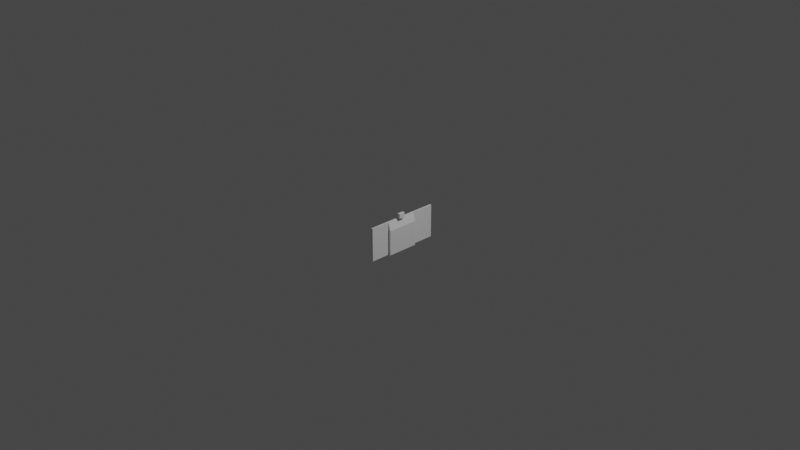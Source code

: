 # Source: gopro-mount.blend  (saved by Blender 3.3.6; exported with 4.5.12 LTS)
import bpy
from mathutils import Matrix  # noqa: F401  (used for matrix-valued properties, if any)

bpy.ops.wm.read_factory_settings(use_empty=True)
scene = bpy.context.scene
scene.name = 'Scene'

# ---- materials (node trees are filled in below, after node groups)
mat_material = bpy.data.materials.new('Material')
mat_material.alpha_threshold = 0.0
mat_material.use_transparent_shadow = False
mat_material.line_color = (0.0, 0.0, 0.0, 1.0)

# ---- material node trees
mat_material.use_nodes = True; mat_material.node_tree.nodes.clear()
_N = mat_material.node_tree.nodes; _L = mat_material.node_tree.links
n0 = _N.new('ShaderNodeOutputMaterial'); n0.name = 'Material Output'; n0.location = (300, 300)
n1 = _N.new('ShaderNodeBsdfPrincipled'); n1.name = 'Principled BSDF'; n1.location = (10, 300)
n1.distribution = 'GGX'
n1.subsurface_method = 'RANDOM_WALK_SKIN'
n1.inputs[2].default_value = 0.4
n1.inputs[3].default_value = 1.45
n1.inputs[27].default_value = (0.0, 0.0, 0.0, 1.0)
n1.inputs[28].default_value = 1.0
_L.new(n1.outputs[0], n0.inputs[0])
n0.is_active_output = True

# ---- world
world_world = bpy.data.worlds.new('World'); scene.world = world_world
world_world.use_nodes = True; world_world.node_tree.nodes.clear()
_N = world_world.node_tree.nodes; _L = world_world.node_tree.links
n0 = _N.new('ShaderNodeOutputWorld'); n0.name = 'World Output'; n0.location = (300, 300)
n1 = _N.new('ShaderNodeBackground'); n1.name = 'Background'; n1.location = (10, 300)
n1.inputs[0].default_value = (0.05088, 0.05088, 0.05088, 1.0)
_L.new(n1.outputs[0], n0.inputs[0])
n0.is_active_output = True
world_world.color = (0.05088, 0.05088, 0.05088)
world_world.use_sun_shadow = False
world_world.sun_shadow_jitter_overblur = 0.0

# ---- cameras
cam_camera = bpy.data.cameras.new('Camera')
cam_camera.clip_end = 100.0
cam_camera.ortho_scale = 7.314

# ---- lights
light_light = bpy.data.lights.new('Light', 'POINT')
light_light.transmission_factor = 0.0
light_light.energy = 1000.0
light_light.shadow_soft_size = 0.1
light_light.shadow_maximum_resolution = 0.006
light_light.use_absolute_resolution = True

# ---- meshes
me_cube = bpy.data.meshes.new('Cube')
me_cube.from_pydata([(0.664, 0.3, 1.0), (0.9468, 0.3, -1.0), (0.664, -0.3, 1.0), (0.9468, -0.3, -1.0), (-1.0, 0.3, 1.0), (-1.0, 0.3, -1.0), (-1.0, -0.3, 1.0), (-1.0, -0.3, -1.0), (1.625, 0.2669, 1.22)], [], [(0, 4, 6, 2), (3, 2, 6, 7), (7, 6, 4, 5), (5, 1, 3, 7), (1, 0, 2, 3), (5, 4, 0, 1)])
_uv = me_cube.uv_layers.new(name='UVMap')
_uv.uv.foreach_set('vector', [0.625, 0.5, 0.875, 0.5, 0.875, 0.75, 0.625, 0.75, 0.375, 0.75, 0.625, 0.75, 0.625, 1.0, 0.375, 1.0, 0.375, 0.0, 0.625, 0.0, 0.625, 0.25, 0.375, 0.25, 0.125, 0.5, 0.375, 0.5, 0.375, 0.75, 0.125, 0.75, 0.375, 0.5, 0.625, 0.5, 0.625, 0.75, 0.375, 0.75, 0.375, 0.25, 0.625, 0.25, 0.625, 0.5, 0.375, 0.5])
me_cube.materials.append(mat_material)
me_cube.use_mirror_vertex_groups = False
me_cube.update()
me_cube_005 = bpy.data.meshes.new('Cube.005')
me_cube_005.from_pydata([(1.0, 1.0, 1.0), (1.0, 1.0, -1.0), (1.0, -0.8333, 1.0), (1.0, -0.8333, -1.0), (-1.0, 1.0, 1.0), (-1.0, 1.0, -1.0), (-1.0, -0.8333, 1.0), (-1.0, -0.8333, -1.0), (1.0, 1.0, -1.0), (1.0, -0.8333, -1.0)], [(9, 8)], [(0, 4, 6, 2), (3, 2, 6, 7), (7, 6, 4, 5), (5, 1, 3, 7), (1, 0, 2, 3), (5, 4, 0, 1)])
_uv = me_cube_005.uv_layers.new(name='UVMap')
_uv.uv.foreach_set('vector', [0.625, 0.5, 0.875, 0.5, 0.875, 0.75, 0.625, 0.75, 0.375, 0.75, 0.625, 0.75, 0.625, 1.0, 0.375, 1.0, 0.375, 0.0, 0.625, 0.0, 0.625, 0.25, 0.375, 0.25, 0.125, 0.5, 0.375, 0.5, 0.375, 0.75, 0.125, 0.75, 0.375, 0.5, 0.625, 0.5, 0.625, 0.75, 0.375, 0.75, 0.375, 0.25, 0.625, 0.25, 0.625, 0.5, 0.375, 0.5])
me_cube_005.materials.append(mat_material)
me_cube_005.use_mirror_vertex_groups = False
me_cube_005.update()
me_cube_006 = bpy.data.meshes.new('Cube.006')
me_cube_006.from_pydata([(1.0, 1.0, 1.0), (1.0, 1.0, -1.0), (1.0, -0.8333, 1.0), (1.0, -0.8333, -1.0), (-1.0, 1.0, 1.0), (-1.0, 1.0, -1.0), (-1.0, -0.8333, 1.0), (-1.0, -0.8333, -1.0), (1.0, 1.0, -1.0), (1.0, -0.8333, -1.0)], [(9, 8)], [(0, 4, 6, 2), (3, 2, 6, 7), (7, 6, 4, 5), (5, 1, 3, 7), (1, 0, 2, 3), (5, 4, 0, 1)])
_uv = me_cube_006.uv_layers.new(name='UVMap')
_uv.uv.foreach_set('vector', [0.625, 0.5, 0.875, 0.5, 0.875, 0.75, 0.625, 0.75, 0.375, 0.75, 0.625, 0.75, 0.625, 1.0, 0.375, 1.0, 0.375, 0.0, 0.625, 0.0, 0.625, 0.25, 0.375, 0.25, 0.125, 0.5, 0.375, 0.5, 0.375, 0.75, 0.125, 0.75, 0.375, 0.5, 0.625, 0.5, 0.625, 0.75, 0.375, 0.75, 0.375, 0.25, 0.625, 0.25, 0.625, 0.5, 0.375, 0.5])
me_cube_006.materials.append(mat_material)
me_cube_006.use_mirror_vertex_groups = False
me_cube_006.update()
me_cube_007 = bpy.data.meshes.new('Cube.007')
me_cube_007.from_pydata([(-0.034, -0.034, -0.034), (-0.034, -0.034, 0.034), (-0.034, 0.034, -0.034), (-0.034, 0.034, 0.034), (0.034, -0.034, -0.034), (-0.034, -0.034, 0.034), (0.034, 0.034, -0.034), (-0.034, 0.034, 0.034)], [], [(0, 1, 3, 2), (2, 3, 7, 6), (6, 7, 5, 4), (4, 5, 1, 0), (2, 6, 4, 0), (7, 3, 1, 5)])
_uv = me_cube_007.uv_layers.new(name='UVMap')
_uv.uv.foreach_set('vector', [0.375, 0.0, 0.625, 0.0, 0.625, 0.25, 0.375, 0.25, 0.375, 0.25, 0.625, 0.25, 0.625, 0.5, 0.375, 0.5, 0.375, 0.5, 0.625, 0.5, 0.625, 0.75, 0.375, 0.75, 0.375, 0.75, 0.625, 0.75, 0.625, 1.0, 0.375, 1.0, 0.125, 0.5, 0.375, 0.5, 0.375, 0.75, 0.125, 0.75, 0.625, 0.5, 0.875, 0.5, 0.875, 0.75, 0.625, 0.75])
me_cube_007.update()
me_cylinder_001 = bpy.data.meshes.new('Cylinder.001')
me_cylinder_001.from_pydata([(0.0, 0.0075, -0.0015), (0.0, 0.0075, 0.0015), (0.001463, 0.007356, -0.0015), (0.001463, 0.007356, 0.0015), (0.00287, 0.006929, -0.0015), (0.00287, 0.006929, 0.0015), (0.004167, 0.006236, -0.0015), (0.004167, 0.006236, 0.0015), (0.005303, 0.005303, -0.0015), (0.005303, 0.005303, 0.0015), (0.006236, 0.004167, -0.0015), (0.006236, 0.004167, 0.0015), (0.006929, 0.00287, -0.0015), (0.006929, 0.00287, 0.0015), (0.007356, 0.001463, -0.0015), (0.007356, 0.001463, 0.0015), (0.0075, 0.0, -0.0015), (0.0075, 0.0, 0.0015), (0.007356, -0.001463, -0.0015), (0.007356, -0.001463, 0.0015), (0.006929, -0.00287, -0.0015), (0.006929, -0.00287, 0.0015), (0.006236, -0.004167, -0.0015), (0.006236, -0.004167, 0.0015), (0.005303, -0.005303, -0.0015), (0.005303, -0.005303, 0.0015), (0.004167, -0.006236, -0.0015), (0.004167, -0.006236, 0.0015), (0.00287, -0.006929, -0.0015), (0.00287, -0.006929, 0.0015), (0.001463, -0.007356, -0.0015), (0.001463, -0.007356, 0.0015), (0.0, -0.0075, -0.0015), (0.0, -0.0075, 0.0015), (-0.001463, -0.007356, -0.0015), (-0.001463, -0.007356, 0.0015), (-0.00287, -0.006929, -0.0015), (-0.00287, -0.006929, 0.0015), (-0.004167, -0.006236, -0.0015), (-0.004167, -0.006236, 0.0015), (-0.005303, -0.005303, -0.0015), (-0.005303, -0.005303, 0.0015), (-0.006236, -0.004167, -0.0015), (-0.006236, -0.004167, 0.0015), (-0.006929, -0.00287, -0.0015), (-0.006929, -0.00287, 0.0015), (-0.007356, -0.001463, -0.0015), (-0.007356, -0.001463, 0.0015), (-0.0075, 0.0, -0.0015), (-0.0075, 0.0, 0.0015), (-0.007356, 0.001463, -0.0015), (-0.007356, 0.001463, 0.0015), (-0.006929, 0.00287, -0.0015), (-0.006929, 0.00287, 0.0015), (-0.006236, 0.004167, -0.0015), (-0.006236, 0.004167, 0.0015), (-0.005303, 0.005303, -0.0015), (-0.005303, 0.005303, 0.0015), (-0.004167, 0.006236, -0.0015), (-0.004167, 0.006236, 0.0015), (-0.00287, 0.006929, -0.0015), (-0.00287, 0.006929, 0.0015), (-0.001463, 0.007356, -0.0015), (-0.001463, 0.007356, 0.0015)], [], [(0, 1, 3, 2), (2, 3, 5, 4), (4, 5, 7, 6), (6, 7, 9, 8), (8, 9, 11, 10), (10, 11, 13, 12), (12, 13, 15, 14), (14, 15, 17, 16), (16, 17, 19, 18), (18, 19, 21, 20), (20, 21, 23, 22), (22, 23, 25, 24), (24, 25, 27, 26), (26, 27, 29, 28), (28, 29, 31, 30), (30, 31, 33, 32), (32, 33, 35, 34), (34, 35, 37, 36), (36, 37, 39, 38), (38, 39, 41, 40), (40, 41, 43, 42), (42, 43, 45, 44), (44, 45, 47, 46), (46, 47, 49, 48), (48, 49, 51, 50), (50, 51, 53, 52), (52, 53, 55, 54), (54, 55, 57, 56), (56, 57, 59, 58), (58, 59, 61, 60), (3, 1, 63, 61, 59, 57, 55, 53, 51, 49, 47, 45, 43, 41, 39, 37, 35, 33, 31, 29, 27, 25, 23, 21, 19, 17, 15, 13, 11, 9, 7, 5), (60, 61, 63, 62), (62, 63, 1, 0), (0, 2, 4, 6, 8, 10, 12, 14, 16, 18, 20, 22, 24, 26, 28, 30, 32, 34, 36, 38, 40, 42, 44, 46, 48, 50, 52, 54, 56, 58, 60, 62)])
_uv = me_cylinder_001.uv_layers.new(name='UVMap')
_uv.uv.foreach_set('vector', [1.0, 0.5, 1.0, 1.0, 0.9688, 1.0, 0.9688, 0.5, 0.9688, 0.5, 0.9688, 1.0, 0.9375, 1.0, 0.9375, 0.5, 0.9375, 0.5, 0.9375, 1.0, 0.9062, 1.0, 0.9062, 0.5, 0.9062, 0.5, 0.9062, 1.0, 0.875, 1.0, 0.875, 0.5, 0.875, 0.5, 0.875, 1.0, 0.8438, 1.0, 0.8438, 0.5, 0.8438, 0.5, 0.8438, 1.0, 0.8125, 1.0, 0.8125, 0.5, 0.8125, 0.5, 0.8125, 1.0, 0.7812, 1.0, 0.7812, 0.5, 0.7812, 0.5, 0.7812, 1.0, 0.75, 1.0, 0.75, 0.5, 0.75, 0.5, 0.75, 1.0, 0.7188, 1.0, 0.7188, 0.5, 0.7188, 0.5, 0.7188, 1.0, 0.6875, 1.0, 0.6875, 0.5, 0.6875, 0.5, 0.6875, 1.0, 0.6562, 1.0, 0.6562, 0.5, 0.6562, 0.5, 0.6562, 1.0, 0.625, 1.0, 0.625, 0.5, 0.625, 0.5, 0.625, 1.0, 0.5938, 1.0, 0.5938, 0.5, 0.5938, 0.5, 0.5938, 1.0, 0.5625, 1.0, 0.5625, 0.5, 0.5625, 0.5, 0.5625, 1.0, 0.5312, 1.0, 0.5312, 0.5, 0.5312, 0.5, 0.5312, 1.0, 0.5, 1.0, 0.5, 0.5, 0.5, 0.5, 0.5, 1.0, 0.4688, 1.0, 0.4688, 0.5, 0.4688, 0.5, 0.4688, 1.0, 0.4375, 1.0, 0.4375, 0.5, 0.4375, 0.5, 0.4375, 1.0, 0.4062, 1.0, 0.4062, 0.5, 0.4062, 0.5, 0.4062, 1.0, 0.375, 1.0, 0.375, 0.5, 0.375, 0.5, 0.375, 1.0, 0.3438, 1.0, 0.3438, 0.5, 0.3438, 0.5, 0.3438, 1.0, 0.3125, 1.0, 0.3125, 0.5, 0.3125, 0.5, 0.3125, 1.0, 0.2812, 1.0, 0.2812, 0.5, 0.2812, 0.5, 0.2812, 1.0, 0.25, 1.0, 0.25, 0.5, 0.25, 0.5, 0.25, 1.0, 0.2188, 1.0, 0.2188, 0.5, 0.2188, 0.5, 0.2188, 1.0, 0.1875, 1.0, 0.1875, 0.5, 0.1875, 0.5, 0.1875, 1.0, 0.1562, 1.0, 0.1562, 0.5, 0.1562, 0.5, 0.1562, 1.0, 0.125, 1.0, 0.125, 0.5, 0.125, 0.5, 0.125, 1.0, 0.09375, 1.0, 0.09375, 0.5, 0.09375, 0.5, 0.09375, 1.0, 0.0625, 1.0, 0.0625, 0.5, 0.2968, 0.4854, 0.25, 0.49, 0.2032, 0.4854, 0.1582, 0.4717, 0.1167, 0.4496, 0.08029, 0.4197, 0.05045, 0.3833, 0.02827, 0.3418, 0.01461, 0.2968, 0.01, 0.25, 0.01461, 0.2032, 0.02827, 0.1582, 0.05045, 0.1167, 0.08029, 0.08029, 0.1167, 0.05045, 0.1582, 0.02827, 0.2032, 0.01461, 0.25, 0.01, 0.2968, 0.01461, 0.3418, 0.02827, 0.3833, 0.05045, 0.4197, 0.08029, 0.4496, 0.1167, 0.4717, 0.1582, 0.4854, 0.2032, 0.49, 0.25, 0.4854, 0.2968, 0.4717, 0.3418, 0.4496, 0.3833, 0.4197, 0.4197, 0.3833, 0.4496, 0.3418, 0.4717, 0.0625, 0.5, 0.0625, 1.0, 0.03125, 1.0, 0.03125, 0.5, 0.03125, 0.5, 0.03125, 1.0, 0.0, 1.0, 0.0, 0.5, 0.75, 0.49, 0.7968, 0.4854, 0.8418, 0.4717, 0.8833, 0.4496, 0.9197, 0.4197, 0.9496, 0.3833, 0.9717, 0.3418, 0.9854, 0.2968, 0.99, 0.25, 0.9854, 0.2032, 0.9717, 0.1582, 0.9496, 0.1167, 0.9197, 0.08029, 0.8833, 0.05045, 0.8418, 0.02827, 0.7968, 0.01461, 0.75, 0.01, 0.7032, 0.01461, 0.6582, 0.02827, 0.6167, 0.05045, 0.5803, 0.08029, 0.5504, 0.1167, 0.5283, 0.1582, 0.5146, 0.2032, 0.51, 0.25, 0.5146, 0.2968, 0.5283, 0.3418, 0.5504, 0.3833, 0.5803, 0.4197, 0.6167, 0.4496, 0.6582, 0.4717, 0.7032, 0.4854])
me_cylinder_001.update()
me_cylinder_002 = bpy.data.meshes.new('Cylinder.002')
me_cylinder_002.from_pydata([(0.0, 0.0075, -0.0015), (0.0, 0.0075, 0.0015), (0.001463, 0.007356, -0.0015), (0.001463, 0.007356, 0.0015), (0.00287, 0.006929, -0.0015), (0.00287, 0.006929, 0.0015), (0.004167, 0.006236, -0.0015), (0.004167, 0.006236, 0.0015), (0.005303, 0.005303, -0.0015), (0.005303, 0.005303, 0.0015), (0.006236, 0.004167, -0.0015), (0.006236, 0.004167, 0.0015), (0.006929, 0.00287, -0.0015), (0.006929, 0.00287, 0.0015), (0.007356, 0.001463, -0.0015), (0.007356, 0.001463, 0.0015), (0.0075, 0.0, -0.0015), (0.0075, 0.0, 0.0015), (0.007356, -0.001463, -0.0015), (0.007356, -0.001463, 0.0015), (0.006929, -0.00287, -0.0015), (0.006929, -0.00287, 0.0015), (0.006236, -0.004167, -0.0015), (0.006236, -0.004167, 0.0015), (0.005303, -0.005303, -0.0015), (0.005303, -0.005303, 0.0015), (0.004167, -0.006236, -0.0015), (0.004167, -0.006236, 0.0015), (0.00287, -0.006929, -0.0015), (0.00287, -0.006929, 0.0015), (0.001463, -0.007356, -0.0015), (0.001463, -0.007356, 0.0015), (0.0, -0.0075, -0.0015), (0.0, -0.0075, 0.0015), (-0.001463, -0.007356, -0.0015), (-0.001463, -0.007356, 0.0015), (-0.00287, -0.006929, -0.0015), (-0.00287, -0.006929, 0.0015), (-0.004167, -0.006236, -0.0015), (-0.004167, -0.006236, 0.0015), (-0.005303, -0.005303, -0.0015), (-0.005303, -0.005303, 0.0015), (-0.006236, -0.004167, -0.0015), (-0.006236, -0.004167, 0.0015), (-0.006929, -0.00287, -0.0015), (-0.006929, -0.00287, 0.0015), (-0.007356, -0.001463, -0.0015), (-0.007356, -0.001463, 0.0015), (-0.0075, 0.0, -0.0015), (-0.0075, 0.0, 0.0015), (-0.007356, 0.001463, -0.0015), (-0.007356, 0.001463, 0.0015), (-0.006929, 0.00287, -0.0015), (-0.006929, 0.00287, 0.0015), (-0.006236, 0.004167, -0.0015), (-0.006236, 0.004167, 0.0015), (-0.005303, 0.005303, -0.0015), (-0.005303, 0.005303, 0.0015), (-0.004167, 0.006236, -0.0015), (-0.004167, 0.006236, 0.0015), (-0.00287, 0.006929, -0.0015), (-0.00287, 0.006929, 0.0015), (-0.001463, 0.007356, -0.0015), (-0.001463, 0.007356, 0.0015)], [], [(0, 1, 3, 2), (2, 3, 5, 4), (4, 5, 7, 6), (6, 7, 9, 8), (8, 9, 11, 10), (10, 11, 13, 12), (12, 13, 15, 14), (14, 15, 17, 16), (16, 17, 19, 18), (18, 19, 21, 20), (20, 21, 23, 22), (22, 23, 25, 24), (24, 25, 27, 26), (26, 27, 29, 28), (28, 29, 31, 30), (30, 31, 33, 32), (32, 33, 35, 34), (34, 35, 37, 36), (36, 37, 39, 38), (38, 39, 41, 40), (40, 41, 43, 42), (42, 43, 45, 44), (44, 45, 47, 46), (46, 47, 49, 48), (48, 49, 51, 50), (50, 51, 53, 52), (52, 53, 55, 54), (54, 55, 57, 56), (56, 57, 59, 58), (58, 59, 61, 60), (3, 1, 63, 61, 59, 57, 55, 53, 51, 49, 47, 45, 43, 41, 39, 37, 35, 33, 31, 29, 27, 25, 23, 21, 19, 17, 15, 13, 11, 9, 7, 5), (60, 61, 63, 62), (62, 63, 1, 0), (0, 2, 4, 6, 8, 10, 12, 14, 16, 18, 20, 22, 24, 26, 28, 30, 32, 34, 36, 38, 40, 42, 44, 46, 48, 50, 52, 54, 56, 58, 60, 62)])
_uv = me_cylinder_002.uv_layers.new(name='UVMap')
_uv.uv.foreach_set('vector', [1.0, 0.5, 1.0, 1.0, 0.9688, 1.0, 0.9688, 0.5, 0.9688, 0.5, 0.9688, 1.0, 0.9375, 1.0, 0.9375, 0.5, 0.9375, 0.5, 0.9375, 1.0, 0.9062, 1.0, 0.9062, 0.5, 0.9062, 0.5, 0.9062, 1.0, 0.875, 1.0, 0.875, 0.5, 0.875, 0.5, 0.875, 1.0, 0.8438, 1.0, 0.8438, 0.5, 0.8438, 0.5, 0.8438, 1.0, 0.8125, 1.0, 0.8125, 0.5, 0.8125, 0.5, 0.8125, 1.0, 0.7812, 1.0, 0.7812, 0.5, 0.7812, 0.5, 0.7812, 1.0, 0.75, 1.0, 0.75, 0.5, 0.75, 0.5, 0.75, 1.0, 0.7188, 1.0, 0.7188, 0.5, 0.7188, 0.5, 0.7188, 1.0, 0.6875, 1.0, 0.6875, 0.5, 0.6875, 0.5, 0.6875, 1.0, 0.6562, 1.0, 0.6562, 0.5, 0.6562, 0.5, 0.6562, 1.0, 0.625, 1.0, 0.625, 0.5, 0.625, 0.5, 0.625, 1.0, 0.5938, 1.0, 0.5938, 0.5, 0.5938, 0.5, 0.5938, 1.0, 0.5625, 1.0, 0.5625, 0.5, 0.5625, 0.5, 0.5625, 1.0, 0.5312, 1.0, 0.5312, 0.5, 0.5312, 0.5, 0.5312, 1.0, 0.5, 1.0, 0.5, 0.5, 0.5, 0.5, 0.5, 1.0, 0.4688, 1.0, 0.4688, 0.5, 0.4688, 0.5, 0.4688, 1.0, 0.4375, 1.0, 0.4375, 0.5, 0.4375, 0.5, 0.4375, 1.0, 0.4062, 1.0, 0.4062, 0.5, 0.4062, 0.5, 0.4062, 1.0, 0.375, 1.0, 0.375, 0.5, 0.375, 0.5, 0.375, 1.0, 0.3438, 1.0, 0.3438, 0.5, 0.3438, 0.5, 0.3438, 1.0, 0.3125, 1.0, 0.3125, 0.5, 0.3125, 0.5, 0.3125, 1.0, 0.2812, 1.0, 0.2812, 0.5, 0.2812, 0.5, 0.2812, 1.0, 0.25, 1.0, 0.25, 0.5, 0.25, 0.5, 0.25, 1.0, 0.2188, 1.0, 0.2188, 0.5, 0.2188, 0.5, 0.2188, 1.0, 0.1875, 1.0, 0.1875, 0.5, 0.1875, 0.5, 0.1875, 1.0, 0.1562, 1.0, 0.1562, 0.5, 0.1562, 0.5, 0.1562, 1.0, 0.125, 1.0, 0.125, 0.5, 0.125, 0.5, 0.125, 1.0, 0.09375, 1.0, 0.09375, 0.5, 0.09375, 0.5, 0.09375, 1.0, 0.0625, 1.0, 0.0625, 0.5, 0.2968, 0.4854, 0.25, 0.49, 0.2032, 0.4854, 0.1582, 0.4717, 0.1167, 0.4496, 0.08029, 0.4197, 0.05045, 0.3833, 0.02827, 0.3418, 0.01461, 0.2968, 0.01, 0.25, 0.01461, 0.2032, 0.02827, 0.1582, 0.05045, 0.1167, 0.08029, 0.08029, 0.1167, 0.05045, 0.1582, 0.02827, 0.2032, 0.01461, 0.25, 0.01, 0.2968, 0.01461, 0.3418, 0.02827, 0.3833, 0.05045, 0.4197, 0.08029, 0.4496, 0.1167, 0.4717, 0.1582, 0.4854, 0.2032, 0.49, 0.25, 0.4854, 0.2968, 0.4717, 0.3418, 0.4496, 0.3833, 0.4197, 0.4197, 0.3833, 0.4496, 0.3418, 0.4717, 0.0625, 0.5, 0.0625, 1.0, 0.03125, 1.0, 0.03125, 0.5, 0.03125, 0.5, 0.03125, 1.0, 0.0, 1.0, 0.0, 0.5, 0.75, 0.49, 0.7968, 0.4854, 0.8418, 0.4717, 0.8833, 0.4496, 0.9197, 0.4197, 0.9496, 0.3833, 0.9717, 0.3418, 0.9854, 0.2968, 0.99, 0.25, 0.9854, 0.2032, 0.9717, 0.1582, 0.9496, 0.1167, 0.9197, 0.08029, 0.8833, 0.05045, 0.8418, 0.02827, 0.7968, 0.01461, 0.75, 0.01, 0.7032, 0.01461, 0.6582, 0.02827, 0.6167, 0.05045, 0.5803, 0.08029, 0.5504, 0.1167, 0.5283, 0.1582, 0.5146, 0.2032, 0.51, 0.25, 0.5146, 0.2968, 0.5283, 0.3418, 0.5504, 0.3833, 0.5803, 0.4197, 0.6167, 0.4496, 0.6582, 0.4717, 0.7032, 0.4854])
me_cylinder_002.update()
me_cube_001 = bpy.data.meshes.new('Cube.001')
me_cube_001.from_pydata([(-0.0075, -0.0075, -0.0075), (-0.0075, -0.0075, 0.0075), (-0.0075, 0.0075, -0.0075), (-0.0075, 0.0075, 0.0075), (0.0075, -0.0075, -0.0075), (0.0075, -0.0075, 0.0075), (0.0075, 0.0075, -0.0075), (0.0075, 0.0075, 0.0075)], [], [(0, 1, 3, 2), (2, 3, 7, 6), (6, 7, 5, 4), (4, 5, 1, 0), (2, 6, 4, 0), (7, 3, 1, 5)])
_uv = me_cube_001.uv_layers.new(name='UVMap')
_uv.uv.foreach_set('vector', [0.375, 0.0, 0.625, 0.0, 0.625, 0.25, 0.375, 0.25, 0.375, 0.25, 0.625, 0.25, 0.625, 0.5, 0.375, 0.5, 0.375, 0.5, 0.625, 0.5, 0.625, 0.75, 0.375, 0.75, 0.375, 0.75, 0.625, 0.75, 0.625, 1.0, 0.375, 1.0, 0.125, 0.5, 0.375, 0.5, 0.375, 0.75, 0.125, 0.75, 0.625, 0.5, 0.875, 0.5, 0.875, 0.75, 0.625, 0.75])
me_cube_001.update()
me_cylinder_005 = bpy.data.meshes.new('Cylinder.005')
me_cylinder_005.from_pydata([(0.0, 0.0075, -0.0015), (0.0, 0.0075, 0.0015), (0.001463, 0.007356, -0.0015), (0.001463, 0.007356, 0.0015), (0.00287, 0.006929, -0.0015), (0.00287, 0.006929, 0.0015), (0.004167, 0.006236, -0.0015), (0.004167, 0.006236, 0.0015), (0.005303, 0.005303, -0.0015), (0.005303, 0.005303, 0.0015), (0.006236, 0.004167, -0.0015), (0.006236, 0.004167, 0.0015), (0.006929, 0.00287, -0.0015), (0.006929, 0.00287, 0.0015), (0.007356, 0.001463, -0.0015), (0.007356, 0.001463, 0.0015), (0.0075, 0.0, -0.0015), (0.0075, 0.0, 0.0015), (0.007356, -0.001463, -0.0015), (0.007356, -0.001463, 0.0015), (0.006929, -0.00287, -0.0015), (0.006929, -0.00287, 0.0015), (0.006236, -0.004167, -0.0015), (0.006236, -0.004167, 0.0015), (0.005303, -0.005303, -0.0015), (0.005303, -0.005303, 0.0015), (0.004167, -0.006236, -0.0015), (0.004167, -0.006236, 0.0015), (0.00287, -0.006929, -0.0015), (0.00287, -0.006929, 0.0015), (0.001463, -0.007356, -0.0015), (0.001463, -0.007356, 0.0015), (0.0, -0.0075, -0.0015), (0.0, -0.0075, 0.0015), (-0.001463, -0.007356, -0.0015), (-0.001463, -0.007356, 0.0015), (-0.00287, -0.006929, -0.0015), (-0.00287, -0.006929, 0.0015), (-0.004167, -0.006236, -0.0015), (-0.004167, -0.006236, 0.0015), (-0.005303, -0.005303, -0.0015), (-0.005303, -0.005303, 0.0015), (-0.006236, -0.004167, -0.0015), (-0.006236, -0.004167, 0.0015), (-0.006929, -0.00287, -0.0015), (-0.006929, -0.00287, 0.0015), (-0.007356, -0.001463, -0.0015), (-0.007356, -0.001463, 0.0015), (-0.0075, 0.0, -0.0015), (-0.0075, 0.0, 0.0015), (-0.007356, 0.001463, -0.0015), (-0.007356, 0.001463, 0.0015), (-0.006929, 0.00287, -0.0015), (-0.006929, 0.00287, 0.0015), (-0.006236, 0.004167, -0.0015), (-0.006236, 0.004167, 0.0015), (-0.005303, 0.005303, -0.0015), (-0.005303, 0.005303, 0.0015), (-0.004167, 0.006236, -0.0015), (-0.004167, 0.006236, 0.0015), (-0.00287, 0.006929, -0.0015), (-0.00287, 0.006929, 0.0015), (-0.001463, 0.007356, -0.0015), (-0.001463, 0.007356, 0.0015)], [], [(0, 1, 3, 2), (2, 3, 5, 4), (4, 5, 7, 6), (6, 7, 9, 8), (8, 9, 11, 10), (10, 11, 13, 12), (12, 13, 15, 14), (14, 15, 17, 16), (16, 17, 19, 18), (18, 19, 21, 20), (20, 21, 23, 22), (22, 23, 25, 24), (24, 25, 27, 26), (26, 27, 29, 28), (28, 29, 31, 30), (30, 31, 33, 32), (32, 33, 35, 34), (34, 35, 37, 36), (36, 37, 39, 38), (38, 39, 41, 40), (40, 41, 43, 42), (42, 43, 45, 44), (44, 45, 47, 46), (46, 47, 49, 48), (48, 49, 51, 50), (50, 51, 53, 52), (52, 53, 55, 54), (54, 55, 57, 56), (56, 57, 59, 58), (58, 59, 61, 60), (3, 1, 63, 61, 59, 57, 55, 53, 51, 49, 47, 45, 43, 41, 39, 37, 35, 33, 31, 29, 27, 25, 23, 21, 19, 17, 15, 13, 11, 9, 7, 5), (60, 61, 63, 62), (62, 63, 1, 0), (0, 2, 4, 6, 8, 10, 12, 14, 16, 18, 20, 22, 24, 26, 28, 30, 32, 34, 36, 38, 40, 42, 44, 46, 48, 50, 52, 54, 56, 58, 60, 62)])
_uv = me_cylinder_005.uv_layers.new(name='UVMap')
_uv.uv.foreach_set('vector', [1.0, 0.5, 1.0, 1.0, 0.9688, 1.0, 0.9688, 0.5, 0.9688, 0.5, 0.9688, 1.0, 0.9375, 1.0, 0.9375, 0.5, 0.9375, 0.5, 0.9375, 1.0, 0.9062, 1.0, 0.9062, 0.5, 0.9062, 0.5, 0.9062, 1.0, 0.875, 1.0, 0.875, 0.5, 0.875, 0.5, 0.875, 1.0, 0.8438, 1.0, 0.8438, 0.5, 0.8438, 0.5, 0.8438, 1.0, 0.8125, 1.0, 0.8125, 0.5, 0.8125, 0.5, 0.8125, 1.0, 0.7812, 1.0, 0.7812, 0.5, 0.7812, 0.5, 0.7812, 1.0, 0.75, 1.0, 0.75, 0.5, 0.75, 0.5, 0.75, 1.0, 0.7188, 1.0, 0.7188, 0.5, 0.7188, 0.5, 0.7188, 1.0, 0.6875, 1.0, 0.6875, 0.5, 0.6875, 0.5, 0.6875, 1.0, 0.6562, 1.0, 0.6562, 0.5, 0.6562, 0.5, 0.6562, 1.0, 0.625, 1.0, 0.625, 0.5, 0.625, 0.5, 0.625, 1.0, 0.5938, 1.0, 0.5938, 0.5, 0.5938, 0.5, 0.5938, 1.0, 0.5625, 1.0, 0.5625, 0.5, 0.5625, 0.5, 0.5625, 1.0, 0.5312, 1.0, 0.5312, 0.5, 0.5312, 0.5, 0.5312, 1.0, 0.5, 1.0, 0.5, 0.5, 0.5, 0.5, 0.5, 1.0, 0.4688, 1.0, 0.4688, 0.5, 0.4688, 0.5, 0.4688, 1.0, 0.4375, 1.0, 0.4375, 0.5, 0.4375, 0.5, 0.4375, 1.0, 0.4062, 1.0, 0.4062, 0.5, 0.4062, 0.5, 0.4062, 1.0, 0.375, 1.0, 0.375, 0.5, 0.375, 0.5, 0.375, 1.0, 0.3438, 1.0, 0.3438, 0.5, 0.3438, 0.5, 0.3438, 1.0, 0.3125, 1.0, 0.3125, 0.5, 0.3125, 0.5, 0.3125, 1.0, 0.2812, 1.0, 0.2812, 0.5, 0.2812, 0.5, 0.2812, 1.0, 0.25, 1.0, 0.25, 0.5, 0.25, 0.5, 0.25, 1.0, 0.2188, 1.0, 0.2188, 0.5, 0.2188, 0.5, 0.2188, 1.0, 0.1875, 1.0, 0.1875, 0.5, 0.1875, 0.5, 0.1875, 1.0, 0.1562, 1.0, 0.1562, 0.5, 0.1562, 0.5, 0.1562, 1.0, 0.125, 1.0, 0.125, 0.5, 0.125, 0.5, 0.125, 1.0, 0.09375, 1.0, 0.09375, 0.5, 0.09375, 0.5, 0.09375, 1.0, 0.0625, 1.0, 0.0625, 0.5, 0.2968, 0.4854, 0.25, 0.49, 0.2032, 0.4854, 0.1582, 0.4717, 0.1167, 0.4496, 0.08029, 0.4197, 0.05045, 0.3833, 0.02827, 0.3418, 0.01461, 0.2968, 0.01, 0.25, 0.01461, 0.2032, 0.02827, 0.1582, 0.05045, 0.1167, 0.08029, 0.08029, 0.1167, 0.05045, 0.1582, 0.02827, 0.2032, 0.01461, 0.25, 0.01, 0.2968, 0.01461, 0.3418, 0.02827, 0.3833, 0.05045, 0.4197, 0.08029, 0.4496, 0.1167, 0.4717, 0.1582, 0.4854, 0.2032, 0.49, 0.25, 0.4854, 0.2968, 0.4717, 0.3418, 0.4496, 0.3833, 0.4197, 0.4197, 0.3833, 0.4496, 0.3418, 0.4717, 0.0625, 0.5, 0.0625, 1.0, 0.03125, 1.0, 0.03125, 0.5, 0.03125, 0.5, 0.03125, 1.0, 0.0, 1.0, 0.0, 0.5, 0.75, 0.49, 0.7968, 0.4854, 0.8418, 0.4717, 0.8833, 0.4496, 0.9197, 0.4197, 0.9496, 0.3833, 0.9717, 0.3418, 0.9854, 0.2968, 0.99, 0.25, 0.9854, 0.2032, 0.9717, 0.1582, 0.9496, 0.1167, 0.9197, 0.08029, 0.8833, 0.05045, 0.8418, 0.02827, 0.7968, 0.01461, 0.75, 0.01, 0.7032, 0.01461, 0.6582, 0.02827, 0.6167, 0.05045, 0.5803, 0.08029, 0.5504, 0.1167, 0.5283, 0.1582, 0.5146, 0.2032, 0.51, 0.25, 0.5146, 0.2968, 0.5283, 0.3418, 0.5504, 0.3833, 0.5803, 0.4197, 0.6167, 0.4496, 0.6582, 0.4717, 0.7032, 0.4854])
me_cylinder_005.update()
me_cylinder_006 = bpy.data.meshes.new('Cylinder.006')
me_cylinder_006.from_pydata([(0.0, 0.0075, -0.0015), (0.0, 0.0075, 0.0015), (0.001463, 0.007356, -0.0015), (0.001463, 0.007356, 0.0015), (0.00287, 0.006929, -0.0015), (0.00287, 0.006929, 0.0015), (0.004167, 0.006236, -0.0015), (0.004167, 0.006236, 0.0015), (0.005303, 0.005303, -0.0015), (0.005303, 0.005303, 0.0015), (0.006236, 0.004167, -0.0015), (0.006236, 0.004167, 0.0015), (0.006929, 0.00287, -0.0015), (0.006929, 0.00287, 0.0015), (0.007356, 0.001463, -0.0015), (0.007356, 0.001463, 0.0015), (0.0075, 0.0, -0.0015), (0.0075, 0.0, 0.0015), (0.007356, -0.001463, -0.0015), (0.007356, -0.001463, 0.0015), (0.006929, -0.00287, -0.0015), (0.006929, -0.00287, 0.0015), (0.006236, -0.004167, -0.0015), (0.006236, -0.004167, 0.0015), (0.005303, -0.005303, -0.0015), (0.005303, -0.005303, 0.0015), (0.004167, -0.006236, -0.0015), (0.004167, -0.006236, 0.0015), (0.00287, -0.006929, -0.0015), (0.00287, -0.006929, 0.0015), (0.001463, -0.007356, -0.0015), (0.001463, -0.007356, 0.0015), (0.0, -0.0075, -0.0015), (0.0, -0.0075, 0.0015), (-0.001463, -0.007356, -0.0015), (-0.001463, -0.007356, 0.0015), (-0.00287, -0.006929, -0.0015), (-0.00287, -0.006929, 0.0015), (-0.004167, -0.006236, -0.0015), (-0.004167, -0.006236, 0.0015), (-0.005303, -0.005303, -0.0015), (-0.005303, -0.005303, 0.0015), (-0.006236, -0.004167, -0.0015), (-0.006236, -0.004167, 0.0015), (-0.006929, -0.00287, -0.0015), (-0.006929, -0.00287, 0.0015), (-0.007356, -0.001463, -0.0015), (-0.007356, -0.001463, 0.0015), (-0.0075, 0.0, -0.0015), (-0.0075, 0.0, 0.0015), (-0.007356, 0.001463, -0.0015), (-0.007356, 0.001463, 0.0015), (-0.006929, 0.00287, -0.0015), (-0.006929, 0.00287, 0.0015), (-0.006236, 0.004167, -0.0015), (-0.006236, 0.004167, 0.0015), (-0.005303, 0.005303, -0.0015), (-0.005303, 0.005303, 0.0015), (-0.004167, 0.006236, -0.0015), (-0.004167, 0.006236, 0.0015), (-0.00287, 0.006929, -0.0015), (-0.00287, 0.006929, 0.0015), (-0.001463, 0.007356, -0.0015), (-0.001463, 0.007356, 0.0015)], [], [(0, 1, 3, 2), (2, 3, 5, 4), (4, 5, 7, 6), (6, 7, 9, 8), (8, 9, 11, 10), (10, 11, 13, 12), (12, 13, 15, 14), (14, 15, 17, 16), (16, 17, 19, 18), (18, 19, 21, 20), (20, 21, 23, 22), (22, 23, 25, 24), (24, 25, 27, 26), (26, 27, 29, 28), (28, 29, 31, 30), (30, 31, 33, 32), (32, 33, 35, 34), (34, 35, 37, 36), (36, 37, 39, 38), (38, 39, 41, 40), (40, 41, 43, 42), (42, 43, 45, 44), (44, 45, 47, 46), (46, 47, 49, 48), (48, 49, 51, 50), (50, 51, 53, 52), (52, 53, 55, 54), (54, 55, 57, 56), (56, 57, 59, 58), (58, 59, 61, 60), (3, 1, 63, 61, 59, 57, 55, 53, 51, 49, 47, 45, 43, 41, 39, 37, 35, 33, 31, 29, 27, 25, 23, 21, 19, 17, 15, 13, 11, 9, 7, 5), (60, 61, 63, 62), (62, 63, 1, 0), (0, 2, 4, 6, 8, 10, 12, 14, 16, 18, 20, 22, 24, 26, 28, 30, 32, 34, 36, 38, 40, 42, 44, 46, 48, 50, 52, 54, 56, 58, 60, 62)])
_uv = me_cylinder_006.uv_layers.new(name='UVMap')
_uv.uv.foreach_set('vector', [1.0, 0.5, 1.0, 1.0, 0.9688, 1.0, 0.9688, 0.5, 0.9688, 0.5, 0.9688, 1.0, 0.9375, 1.0, 0.9375, 0.5, 0.9375, 0.5, 0.9375, 1.0, 0.9062, 1.0, 0.9062, 0.5, 0.9062, 0.5, 0.9062, 1.0, 0.875, 1.0, 0.875, 0.5, 0.875, 0.5, 0.875, 1.0, 0.8438, 1.0, 0.8438, 0.5, 0.8438, 0.5, 0.8438, 1.0, 0.8125, 1.0, 0.8125, 0.5, 0.8125, 0.5, 0.8125, 1.0, 0.7812, 1.0, 0.7812, 0.5, 0.7812, 0.5, 0.7812, 1.0, 0.75, 1.0, 0.75, 0.5, 0.75, 0.5, 0.75, 1.0, 0.7188, 1.0, 0.7188, 0.5, 0.7188, 0.5, 0.7188, 1.0, 0.6875, 1.0, 0.6875, 0.5, 0.6875, 0.5, 0.6875, 1.0, 0.6562, 1.0, 0.6562, 0.5, 0.6562, 0.5, 0.6562, 1.0, 0.625, 1.0, 0.625, 0.5, 0.625, 0.5, 0.625, 1.0, 0.5938, 1.0, 0.5938, 0.5, 0.5938, 0.5, 0.5938, 1.0, 0.5625, 1.0, 0.5625, 0.5, 0.5625, 0.5, 0.5625, 1.0, 0.5312, 1.0, 0.5312, 0.5, 0.5312, 0.5, 0.5312, 1.0, 0.5, 1.0, 0.5, 0.5, 0.5, 0.5, 0.5, 1.0, 0.4688, 1.0, 0.4688, 0.5, 0.4688, 0.5, 0.4688, 1.0, 0.4375, 1.0, 0.4375, 0.5, 0.4375, 0.5, 0.4375, 1.0, 0.4062, 1.0, 0.4062, 0.5, 0.4062, 0.5, 0.4062, 1.0, 0.375, 1.0, 0.375, 0.5, 0.375, 0.5, 0.375, 1.0, 0.3438, 1.0, 0.3438, 0.5, 0.3438, 0.5, 0.3438, 1.0, 0.3125, 1.0, 0.3125, 0.5, 0.3125, 0.5, 0.3125, 1.0, 0.2812, 1.0, 0.2812, 0.5, 0.2812, 0.5, 0.2812, 1.0, 0.25, 1.0, 0.25, 0.5, 0.25, 0.5, 0.25, 1.0, 0.2188, 1.0, 0.2188, 0.5, 0.2188, 0.5, 0.2188, 1.0, 0.1875, 1.0, 0.1875, 0.5, 0.1875, 0.5, 0.1875, 1.0, 0.1562, 1.0, 0.1562, 0.5, 0.1562, 0.5, 0.1562, 1.0, 0.125, 1.0, 0.125, 0.5, 0.125, 0.5, 0.125, 1.0, 0.09375, 1.0, 0.09375, 0.5, 0.09375, 0.5, 0.09375, 1.0, 0.0625, 1.0, 0.0625, 0.5, 0.2968, 0.4854, 0.25, 0.49, 0.2032, 0.4854, 0.1582, 0.4717, 0.1167, 0.4496, 0.08029, 0.4197, 0.05045, 0.3833, 0.02827, 0.3418, 0.01461, 0.2968, 0.01, 0.25, 0.01461, 0.2032, 0.02827, 0.1582, 0.05045, 0.1167, 0.08029, 0.08029, 0.1167, 0.05045, 0.1582, 0.02827, 0.2032, 0.01461, 0.25, 0.01, 0.2968, 0.01461, 0.3418, 0.02827, 0.3833, 0.05045, 0.4197, 0.08029, 0.4496, 0.1167, 0.4717, 0.1582, 0.4854, 0.2032, 0.49, 0.25, 0.4854, 0.2968, 0.4717, 0.3418, 0.4496, 0.3833, 0.4197, 0.4197, 0.3833, 0.4496, 0.3418, 0.4717, 0.0625, 0.5, 0.0625, 1.0, 0.03125, 1.0, 0.03125, 0.5, 0.03125, 0.5, 0.03125, 1.0, 0.0, 1.0, 0.0, 0.5, 0.75, 0.49, 0.7968, 0.4854, 0.8418, 0.4717, 0.8833, 0.4496, 0.9197, 0.4197, 0.9496, 0.3833, 0.9717, 0.3418, 0.9854, 0.2968, 0.99, 0.25, 0.9854, 0.2032, 0.9717, 0.1582, 0.9496, 0.1167, 0.9197, 0.08029, 0.8833, 0.05045, 0.8418, 0.02827, 0.7968, 0.01461, 0.75, 0.01, 0.7032, 0.01461, 0.6582, 0.02827, 0.6167, 0.05045, 0.5803, 0.08029, 0.5504, 0.1167, 0.5283, 0.1582, 0.5146, 0.2032, 0.51, 0.25, 0.5146, 0.2968, 0.5283, 0.3418, 0.5504, 0.3833, 0.5803, 0.4197, 0.6167, 0.4496, 0.6582, 0.4717, 0.7032, 0.4854])
me_cylinder_006.update()
me_cube_009 = bpy.data.meshes.new('Cube.009')
me_cube_009.from_pydata([(-0.0075, -0.0075, -0.0075), (-0.0075, -0.0075, 0.0075), (-0.0075, 0.0075, -0.0075), (-0.0075, 0.0075, 0.0075), (0.0075, -0.0075, -0.0075), (0.0075, -0.0075, 0.0075), (0.0075, 0.0075, -0.0075), (0.0075, 0.0075, 0.0075)], [], [(0, 1, 3, 2), (2, 3, 7, 6), (6, 7, 5, 4), (4, 5, 1, 0), (2, 6, 4, 0), (7, 3, 1, 5)])
_uv = me_cube_009.uv_layers.new(name='UVMap')
_uv.uv.foreach_set('vector', [0.375, 0.0, 0.625, 0.0, 0.625, 0.25, 0.375, 0.25, 0.375, 0.25, 0.625, 0.25, 0.625, 0.5, 0.375, 0.5, 0.375, 0.5, 0.625, 0.5, 0.625, 0.75, 0.375, 0.75, 0.375, 0.75, 0.625, 0.75, 0.625, 1.0, 0.375, 1.0, 0.125, 0.5, 0.375, 0.5, 0.375, 0.75, 0.125, 0.75, 0.625, 0.5, 0.875, 0.5, 0.875, 0.75, 0.625, 0.75])
me_cube_009.update()
me_cube_004 = bpy.data.meshes.new('Cube.004')
me_cube_004.from_pydata([(-0.034, -0.034, -0.034), (-0.034, -0.034, 0.034), (-0.034, 0.034, -0.034), (-0.034, 0.034, 0.034), (0.034, -0.034, -0.034), (0.034, -0.034, 0.034), (0.034, 0.034, -0.034), (0.034, 0.034, 0.034)], [], [(0, 1, 3, 2), (2, 3, 7, 6), (6, 7, 5, 4), (4, 5, 1, 0), (2, 6, 4, 0), (7, 3, 1, 5)])
_uv = me_cube_004.uv_layers.new(name='UVMap')
_uv.uv.foreach_set('vector', [0.375, 0.0, 0.625, 0.0, 0.625, 0.25, 0.375, 0.25, 0.375, 0.25, 0.625, 0.25, 0.625, 0.5, 0.375, 0.5, 0.375, 0.5, 0.625, 0.5, 0.625, 0.75, 0.375, 0.75, 0.375, 0.75, 0.625, 0.75, 0.625, 1.0, 0.375, 1.0, 0.125, 0.5, 0.375, 0.5, 0.375, 0.75, 0.125, 0.75, 0.625, 0.5, 0.875, 0.5, 0.875, 0.75, 0.625, 0.75])
me_cube_004.update()

# ---- objects
ob_camera = bpy.data.objects.new('Camera', cam_camera)
ob_base = bpy.data.objects.new('Base', me_cube)
ob_light = bpy.data.objects.new('Light', light_light)
ob_monitor = bpy.data.objects.new('Monitor', me_cube_005)
ob_monitor_back_2 = bpy.data.objects.new('Monitor-Back-2', me_cube_006)
ob_monitor_back_1 = bpy.data.objects.new('Monitor-Back-1', me_cube_007)
ob_gopro_circle_1 = bpy.data.objects.new('Gopro-circle-1', me_cylinder_001)
ob_gopro_hole_1 = bpy.data.objects.new('Gopro-hole-1', me_cylinder_002)
ob_gopro_1 = bpy.data.objects.new('Gopro-1', me_cube_001)
ob_gopro_circle_1_001 = bpy.data.objects.new('Gopro-circle-1.001', me_cylinder_005)
ob_gopro_hole_1_001 = bpy.data.objects.new('Gopro-hole-1.001', me_cylinder_006)
ob_gopro_1_001 = bpy.data.objects.new('Gopro-1.001', me_cube_009)
ob_cube_002 = bpy.data.objects.new('Cube.002', me_cube_004)

# ---- transforms, parenting, visibility, modifiers, constraints
ob_camera.location = (7.359, -6.926, 4.958)
ob_camera.rotation_euler = (1.109, 0.0, 0.8149)
ob_camera.lock_rotations_4d = False
ob_camera.empty_display_type = 'ARROWS'
ob_camera.color = (0.0, 0.0, 0.0, 0.0)
ob_camera.display_type = 'WIRE'
ob_camera.lineart.crease_threshold = 0.0
ob_base.location = (0.00267, 0.0, 0.0125)
ob_base.scale = (0.0165, 0.06, 0.0075)
ob_base.lock_rotations_4d = False
ob_base.empty_display_type = 'ARROWS'
ob_base.lineart.crease_threshold = 0.0
_m = ob_base.modifiers.new('Boolean.003', 'BOOLEAN')
_m.object = ob_monitor
_m = ob_base.modifiers.new('Boolean.008', 'BOOLEAN')
_m.object = ob_monitor_back_1
_m = ob_base.modifiers.new('Boolean.009', 'BOOLEAN')
_m.object = ob_gopro_1
_m.operation = 'UNION'
_m = ob_base.modifiers.new('Boolean.010', 'BOOLEAN')
_m.object = ob_gopro_1_001
_m.operation = 'UNION'
_m = ob_base.modifiers.new('Boolean', 'BOOLEAN')
_m.object = ob_gopro_circle_1
_m.operation = 'UNION'
_m = ob_base.modifiers.new('Boolean.001', 'BOOLEAN')
_m.object = ob_gopro_circle_1
_m.operation = 'UNION'
_m = ob_base.modifiers.new('Boolean.002', 'BOOLEAN')
_m.object = ob_gopro_circle_1_001
_m.operation = 'UNION'
_m = ob_base.modifiers.new('Boolean.004', 'BOOLEAN')
_m.object = ob_gopro_hole_1
_m = ob_base.modifiers.new('Boolean.005', 'BOOLEAN')
_m.object = ob_gopro_hole_1_001
ob_light.location = (4.076, 1.005, 5.904)
ob_light.rotation_euler = (0.6503, 0.05522, 1.866)
ob_light.lock_rotations_4d = False
ob_light.empty_display_type = 'ARROWS'
ob_light.color = (0.0, 0.0, 0.0, 0.0)
ob_light.lineart.crease_threshold = 0.0
ob_monitor.location = (0.000751, -9.108e-05, -0.1679)
ob_monitor.scale = (0.00925, 0.4461, 0.1829)
ob_monitor.lock_rotations_4d = False
ob_monitor.empty_display_type = 'ARROWS'
ob_monitor.display_type = 'WIRE'
ob_monitor.lineart.crease_threshold = 0.0
ob_monitor_back_2.location = (0.02351, -9.108e-05, -0.2133)
ob_monitor_back_2.scale = (0.01351, 0.1885, 0.1374)
ob_monitor_back_2.lock_rotations_4d = False
ob_monitor_back_2.empty_display_type = 'ARROWS'
ob_monitor_back_2.display_type = 'WIRE'
ob_monitor_back_2.lineart.crease_threshold = 0.0
ob_monitor_back_1.location = (0.0235, 0.01562, -0.03058)
ob_monitor_back_1.scale = (0.3971, 5.083, 1.341)
ob_monitor_back_1.display_type = 'WIRE'
ob_gopro_circle_1.location = (0.03017, -0.002791, 0.0173)
ob_gopro_circle_1.rotation_euler = (1.571, 1.268, 0.0)
ob_gopro_circle_1.scale = (1.0, 1.0, 0.9333)
ob_gopro_circle_1.display_type = 'WIRE'
ob_gopro_hole_1.location = (0.03017, -0.002791, 0.0173)
ob_gopro_hole_1.rotation_euler = (1.571, 1.268, 0.0)
ob_gopro_hole_1.scale = (0.36, 0.36, 0.9333)
ob_gopro_hole_1.display_type = 'WIRE'
ob_gopro_1.location = (0.02302, -0.002791, 0.01506)
ob_gopro_1.rotation_euler = (0.0, 1.268, 0.0)
ob_gopro_1.scale = (1.0, 0.1867, 1.0)
ob_gopro_1.display_type = 'WIRE'
ob_gopro_circle_1_001.location = (0.03017, 0.003409, 0.0173)
ob_gopro_circle_1_001.rotation_euler = (1.571, 1.268, 0.0)
ob_gopro_circle_1_001.scale = (1.0, 1.0, 0.9333)
ob_gopro_circle_1_001.display_type = 'WIRE'
ob_gopro_hole_1_001.location = (0.03017, 0.003409, 0.0173)
ob_gopro_hole_1_001.rotation_euler = (1.571, 1.268, 0.0)
ob_gopro_hole_1_001.scale = (0.36, 0.36, 0.9333)
ob_gopro_hole_1_001.display_type = 'WIRE'
ob_gopro_1_001.location = (0.02302, 0.003409, 0.01506)
ob_gopro_1_001.rotation_euler = (0.0, 1.268, 0.0)
ob_gopro_1_001.scale = (1.0, 0.1867, 1.0)
ob_gopro_1_001.display_type = 'WIRE'
ob_cube_002.location = (0.02802, 0.0, 0.04981)
ob_cube_002.scale = (0.4412, 1.0, 0.7353)
ob_cube_002.display_type = 'WIRE'

# ---- collection membership
scene.collection.objects.link(ob_camera)
scene.collection.objects.link(ob_base)
scene.collection.objects.link(ob_light)
scene.collection.objects.link(ob_monitor)
scene.collection.objects.link(ob_monitor_back_2)
scene.collection.objects.link(ob_monitor_back_1)
scene.collection.objects.link(ob_gopro_circle_1)
scene.collection.objects.link(ob_gopro_hole_1)
scene.collection.objects.link(ob_gopro_1)
scene.collection.objects.link(ob_gopro_circle_1_001)
scene.collection.objects.link(ob_gopro_hole_1_001)
scene.collection.objects.link(ob_gopro_1_001)
scene.collection.objects.link(ob_cube_002)

# ---- scene / render settings (as saved in the file)
scene.camera = ob_camera
scene.frame_start = 1; scene.frame_end = 250; scene.frame_set(0)
scene.render.engine = 'BLENDER_EEVEE_NEXT'
scene.cycles.sampling_pattern = 'TABULATED_SOBOL'
scene.cycles.use_light_tree = False
scene.view_settings.view_transform = 'Filmic'
bpy.context.view_layer.update()
